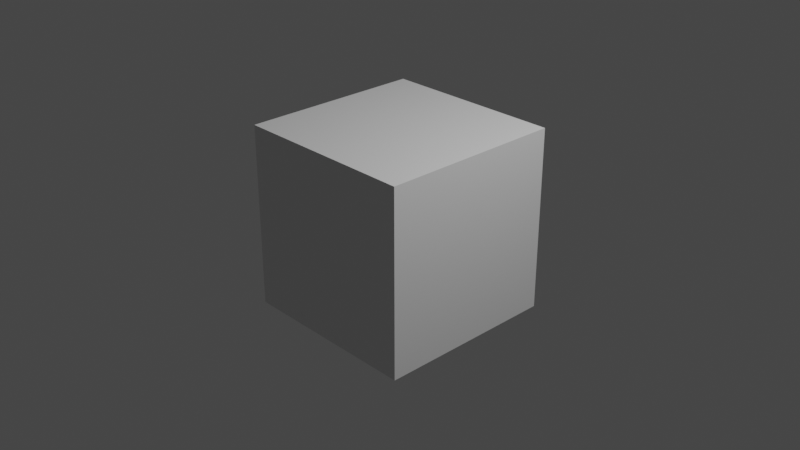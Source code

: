 # Source: smoke28_test.blend  (saved by Blender 2.80.55; exported with 4.5.12 LTS)
import bpy
from mathutils import Matrix  # noqa: F401  (used for matrix-valued properties, if any)

bpy.ops.wm.read_factory_settings(use_empty=True)
scene = bpy.context.scene
scene.name = 'Scene'

# ---- collections
col_collection = bpy.data.collections.new('Collection'); scene.collection.children.link(col_collection)

# ---- materials (node trees are filled in below, after node groups)
mat_material = bpy.data.materials.new('Material')
mat_material.alpha_threshold = 0.0
mat_material.use_transparent_shadow = False
mat_material.roughness = 0.5
mat_material.line_color = (0.0, 0.0, 0.0, 1.0)

# ---- material node trees
mat_material.use_nodes = True; mat_material.node_tree.nodes.clear()
_N = mat_material.node_tree.nodes; _L = mat_material.node_tree.links
n0 = _N.new('ShaderNodeOutputMaterial'); n0.name = 'Material Output'; n0.location = (300, 300)
n1 = _N.new('ShaderNodeBsdfPrincipled'); n1.name = 'Principled BSDF'; n1.location = (10, 300)
n1.distribution = 'GGX'
n1.subsurface_method = 'BURLEY'
n1.inputs[3].default_value = 1.45
_L.new(n1.outputs[0], n0.inputs[0])
n0.is_active_output = True

# ---- world
world_world = bpy.data.worlds.new('World'); scene.world = world_world
world_world.use_nodes = True; world_world.node_tree.nodes.clear()
_N = world_world.node_tree.nodes; _L = world_world.node_tree.links
n0 = _N.new('ShaderNodeOutputWorld'); n0.name = 'World Output'; n0.location = (300, 300)
n1 = _N.new('ShaderNodeBackground'); n1.name = 'Background'; n1.location = (10, 300)
n1.inputs[0].default_value = (0.05088, 0.05088, 0.05088, 1.0)
_L.new(n1.outputs[0], n0.inputs[0])
n0.is_active_output = True
world_world.color = (0.05088, 0.05088, 0.05088)
world_world.use_sun_shadow = False
world_world.sun_shadow_jitter_overblur = 0.0

# ---- cameras
cam_camera = bpy.data.cameras.new('Camera')
cam_camera.clip_end = 100.0
cam_camera.ortho_scale = 7.314
cam_camera.dof.focus_distance = 0.0
cam_camera.dof.aperture_fstop = 128.0

# ---- lights
light_light = bpy.data.lights.new('Light', 'POINT')
light_light.transmission_factor = 0.0
light_light.cutoff_distance = 30.0
light_light.energy = 1000.0
light_light.shadow_buffer_clip_start = 1.001
light_light.shadow_soft_size = 0.1
light_light.shadow_maximum_resolution = 0.006
light_light.use_absolute_resolution = True

# ---- meshes
me_cube = bpy.data.meshes.new('Cube')
me_cube.from_pydata([(1.0, 1.0, 1.0), (1.0, 1.0, -1.0), (1.0, -1.0, 1.0), (1.0, -1.0, -1.0), (-1.0, 1.0, 1.0), (-1.0, 1.0, -1.0), (-1.0, -1.0, 1.0), (-1.0, -1.0, -1.0)], [], [(0, 4, 6, 2), (3, 2, 6, 7), (7, 6, 4, 5), (5, 1, 3, 7), (1, 0, 2, 3), (5, 4, 0, 1)])
_uv = me_cube.uv_layers.new(name='UVMap')
_uv.uv.foreach_set('vector', [0.375, 0.0, 0.625, 0.0, 0.625, 0.25, 0.375, 0.25, 0.375, 0.25, 0.625, 0.25, 0.625, 0.5, 0.375, 0.5, 0.375, 0.5, 0.625, 0.5, 0.625, 0.75, 0.375, 0.75, 0.375, 0.75, 0.625, 0.75, 0.625, 1.0, 0.375, 1.0, 0.125, 0.5, 0.375, 0.5, 0.375, 0.75, 0.125, 0.75, 0.625, 0.5, 0.875, 0.5, 0.875, 0.75, 0.625, 0.75])
me_cube.materials.append(mat_material)
me_cube.use_remesh_preserve_volume = False
me_cube.use_remesh_preserve_attributes = False
me_cube.use_mirror_vertex_groups = False
me_cube.update()
me_cube_001 = bpy.data.meshes.new('Cube.001')
me_cube_001.from_pydata([(-1.0, -1.0, -1.0), (-1.0, -1.0, 1.0), (-1.0, 1.0, -1.0), (-1.0, 1.0, 1.0), (1.0, -1.0, -1.0), (1.0, -1.0, 1.0), (1.0, 1.0, -1.0), (1.0, 1.0, 1.0)], [], [(0, 1, 3, 2), (2, 3, 7, 6), (6, 7, 5, 4), (4, 5, 1, 0), (2, 6, 4, 0), (7, 3, 1, 5)])
_uv = me_cube_001.uv_layers.new(name='UVMap')
_uv.uv.foreach_set('vector', [0.375, 0.0, 0.625, 0.0, 0.625, 0.25, 0.375, 0.25, 0.375, 0.25, 0.625, 0.25, 0.625, 0.5, 0.375, 0.5, 0.375, 0.5, 0.625, 0.5, 0.625, 0.75, 0.375, 0.75, 0.375, 0.75, 0.625, 0.75, 0.625, 1.0, 0.375, 1.0, 0.125, 0.5, 0.375, 0.5, 0.375, 0.75, 0.125, 0.75, 0.625, 0.5, 0.875, 0.5, 0.875, 0.75, 0.625, 0.75])
me_cube_001.use_remesh_preserve_volume = False
me_cube_001.use_remesh_preserve_attributes = False
me_cube_001.use_mirror_vertex_groups = False
me_cube_001.update()

# ---- objects
ob_cube = bpy.data.objects.new('Cube', me_cube)
ob_light = bpy.data.objects.new('Light', light_light)
ob_camera = bpy.data.objects.new('Camera', cam_camera)
ob_cube_001 = bpy.data.objects.new('Cube.001', me_cube_001)

# ---- transforms, parenting, visibility, modifiers, constraints
ob_cube.location = (0.0, 0.0, 0.0)
ob_cube.lock_rotations_4d = False
ob_cube.empty_display_type = 'ARROWS'
ob_cube.lineart.crease_threshold = 0.0
_m = ob_cube.modifiers.new('Fluid', 'FLUID')
_m.fluid_type = 'FLOW'
ob_light.location = (4.076, 1.005, 5.904)
ob_light.rotation_euler = (0.6503, 0.05522, 1.866)
ob_light.lock_rotations_4d = False
ob_light.empty_display_type = 'ARROWS'
ob_light.color = (0.0, 0.0, 0.0, 0.0)
ob_light.lineart.crease_threshold = 0.0
ob_camera.location = (7.359, -6.926, 4.958)
ob_camera.rotation_euler = (1.109, 0.0, 0.8149)
ob_camera.lock_rotations_4d = False
ob_camera.empty_display_type = 'ARROWS'
ob_camera.color = (0.0, 0.0, 0.0, 0.0)
ob_camera.display_type = 'WIRE'
ob_camera.lineart.crease_threshold = 0.0
ob_cube_001.location = (0.0, 0.0, 1.172)
ob_cube_001.scale = (1.875, 1.875, 3.534)
ob_cube_001.display_type = 'WIRE'
ob_cube_001.lineart.crease_threshold = 0.0
_m = ob_cube_001.modifiers.new('Fluid', 'FLUID')
_m.fluid_type = 'DOMAIN'

# ---- collection membership
col_collection.objects.link(ob_cube)
col_collection.objects.link(ob_light)
col_collection.objects.link(ob_camera)
col_collection.objects.link(ob_cube_001)

# ---- scene / render settings (as saved in the file)
scene.camera = ob_camera
scene.frame_start = 1; scene.frame_end = 250; scene.frame_set(223)
scene.render.engine = 'BLENDER_EEVEE_NEXT'
scene.cycles.use_denoising = False
scene.cycles.samples = 128
scene.cycles.sampling_pattern = 'TABULATED_SOBOL'
scene.cycles.use_adaptive_sampling = False
scene.cycles.use_light_tree = False
scene.view_settings.view_transform = 'Filmic'
bpy.context.view_layer.update()
